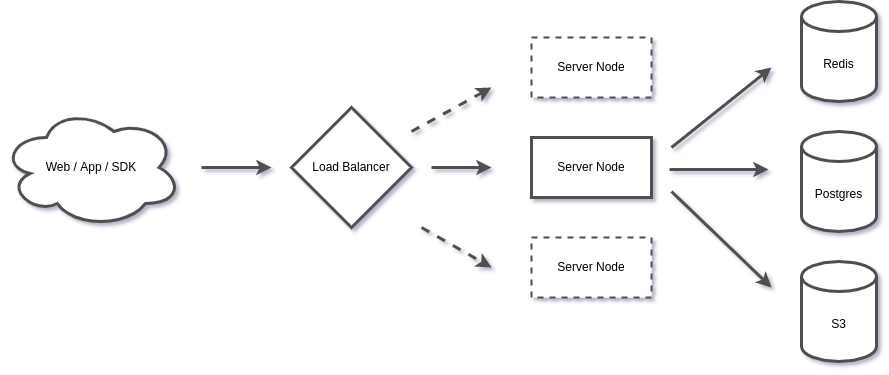

The diagram above was exported from draw.io. Its source (the exported page's mxGraphModel, read from the mxfile embedded in the PNG):
<mxGraphModel dx="1929" dy="778" grid="1" gridSize="10" guides="1" tooltips="1" connect="1" arrows="1" fold="1" page="1" pageScale="1" pageWidth="1169" pageHeight="827" math="0" shadow="1">
  <root>
    <mxCell id="0" />
    <mxCell id="1" parent="0" />
    <mxCell id="eqMp-TBMnxWVH9jN-R62-2" value="Postgres" style="shape=cylinder3;whiteSpace=wrap;html=1;boundedLbl=1;backgroundOutline=1;size=15;strokeWidth=3;strokeColor=#4F4F4F;" vertex="1" parent="1">
      <mxGeometry x="870" y="364" width="75" height="100" as="geometry" />
    </mxCell>
    <mxCell id="eqMp-TBMnxWVH9jN-R62-3" value="Web / App / SDK" style="ellipse;shape=cloud;whiteSpace=wrap;html=1;strokeWidth=3;strokeColor=#4F4F4F;" vertex="1" parent="1">
      <mxGeometry x="70" y="340" width="180" height="120" as="geometry" />
    </mxCell>
    <mxCell id="eqMp-TBMnxWVH9jN-R62-4" value="Redis" style="shape=cylinder3;whiteSpace=wrap;html=1;boundedLbl=1;backgroundOutline=1;size=15;strokeWidth=3;strokeColor=#4F4F4F;" vertex="1" parent="1">
      <mxGeometry x="870" y="234" width="75" height="100" as="geometry" />
    </mxCell>
    <mxCell id="eqMp-TBMnxWVH9jN-R62-5" value="Load Balancer" style="rhombus;whiteSpace=wrap;html=1;strokeWidth=3;strokeColor=#4F4F4F;" vertex="1" parent="1">
      <mxGeometry x="360" y="340" width="120" height="120" as="geometry" />
    </mxCell>
    <mxCell id="eqMp-TBMnxWVH9jN-R62-8" value="Server Node" style="rounded=0;whiteSpace=wrap;html=1;strokeWidth=3;strokeColor=#4F4F4F;" vertex="1" parent="1">
      <mxGeometry x="600" y="370" width="120" height="60" as="geometry" />
    </mxCell>
    <mxCell id="eqMp-TBMnxWVH9jN-R62-25" value="" style="endArrow=classic;html=1;rounded=0;strokeWidth=3;strokeColor=#4F4F4F;" edge="1" parent="1">
      <mxGeometry width="50" height="50" relative="1" as="geometry">
        <mxPoint x="738" y="402" as="sourcePoint" />
        <mxPoint x="837" y="402" as="targetPoint" />
      </mxGeometry>
    </mxCell>
    <mxCell id="eqMp-TBMnxWVH9jN-R62-26" value="" style="endArrow=classic;html=1;rounded=0;strokeWidth=3;strokeColor=#4F4F4F;" edge="1" parent="1">
      <mxGeometry width="50" height="50" relative="1" as="geometry">
        <mxPoint x="740" y="380" as="sourcePoint" />
        <mxPoint x="840" y="300" as="targetPoint" />
      </mxGeometry>
    </mxCell>
    <mxCell id="eqMp-TBMnxWVH9jN-R62-27" value="" style="endArrow=classic;html=1;rounded=0;strokeWidth=3;strokeColor=#4F4F4F;" edge="1" parent="1">
      <mxGeometry width="50" height="50" relative="1" as="geometry">
        <mxPoint x="500" y="400" as="sourcePoint" />
        <mxPoint x="560" y="400" as="targetPoint" />
      </mxGeometry>
    </mxCell>
    <mxCell id="eqMp-TBMnxWVH9jN-R62-29" value="" style="endArrow=classic;html=1;rounded=0;strokeWidth=3;strokeColor=#4F4F4F;" edge="1" parent="1">
      <mxGeometry width="50" height="50" relative="1" as="geometry">
        <mxPoint x="270" y="400" as="sourcePoint" />
        <mxPoint x="340" y="400" as="targetPoint" />
      </mxGeometry>
    </mxCell>
    <mxCell id="eqMp-TBMnxWVH9jN-R62-30" value="Server Node" style="rounded=0;whiteSpace=wrap;html=1;strokeWidth=2;strokeColor=#4F4F4F;dashed=1;" vertex="1" parent="1">
      <mxGeometry x="600" y="270" width="120" height="60" as="geometry" />
    </mxCell>
    <mxCell id="eqMp-TBMnxWVH9jN-R62-31" value="Server Node" style="rounded=0;whiteSpace=wrap;html=1;strokeWidth=2;strokeColor=#4F4F4F;dashed=1;" vertex="1" parent="1">
      <mxGeometry x="600" y="470" width="120" height="60" as="geometry" />
    </mxCell>
    <mxCell id="eqMp-TBMnxWVH9jN-R62-33" value="" style="endArrow=classic;html=1;rounded=0;strokeColor=#4F4F4F;strokeWidth=3;dashed=1;" edge="1" parent="1">
      <mxGeometry width="50" height="50" relative="1" as="geometry">
        <mxPoint x="480" y="364" as="sourcePoint" />
        <mxPoint x="560" y="320" as="targetPoint" />
      </mxGeometry>
    </mxCell>
    <mxCell id="eqMp-TBMnxWVH9jN-R62-34" value="" style="endArrow=classic;html=1;rounded=0;strokeColor=#4F4F4F;strokeWidth=3;dashed=1;" edge="1" parent="1">
      <mxGeometry width="50" height="50" relative="1" as="geometry">
        <mxPoint x="490" y="460" as="sourcePoint" />
        <mxPoint x="560" y="500" as="targetPoint" />
      </mxGeometry>
    </mxCell>
    <mxCell id="eqMp-TBMnxWVH9jN-R62-36" value="S3" style="shape=cylinder3;whiteSpace=wrap;html=1;boundedLbl=1;backgroundOutline=1;size=15;strokeWidth=3;strokeColor=#4F4F4F;" vertex="1" parent="1">
      <mxGeometry x="870" y="494" width="75" height="100" as="geometry" />
    </mxCell>
    <mxCell id="eqMp-TBMnxWVH9jN-R62-37" value="" style="endArrow=classic;html=1;rounded=0;strokeWidth=3;strokeColor=#4F4F4F;" edge="1" parent="1">
      <mxGeometry width="50" height="50" relative="1" as="geometry">
        <mxPoint x="740" y="424" as="sourcePoint" />
        <mxPoint x="840" y="520" as="targetPoint" />
      </mxGeometry>
    </mxCell>
  </root>
</mxGraphModel>